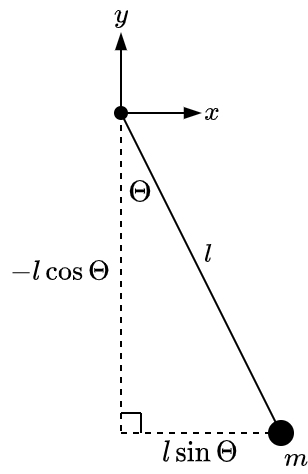

The diagram above was exported from draw.io. Its source (the exported page's mxGraphModel, read from the mxfile embedded in the PNG):
<mxGraphModel dx="478" dy="276" grid="1" gridSize="10" guides="1" tooltips="1" connect="1" arrows="1" fold="1" page="1" pageScale="1" pageWidth="827" pageHeight="1169" math="1" shadow="0">
  <root>
    <mxCell id="0" />
    <mxCell id="1" parent="0" />
    <mxCell id="0YWS9eait0LiCvJUMWua-1" value="" style="endArrow=oval;html=1;rounded=0;endFill=1;startArrow=oval;startFill=1;startSize=6;endSize=12;shadow=0;" parent="1" edge="1">
      <mxGeometry width="50" height="50" relative="1" as="geometry">
        <mxPoint x="320" y="120" as="sourcePoint" />
        <mxPoint x="400" y="280" as="targetPoint" />
      </mxGeometry>
    </mxCell>
    <mxCell id="0YWS9eait0LiCvJUMWua-20" value="`m`" style="edgeLabel;html=1;align=left;verticalAlign=top;resizable=0;points=[];" parent="0YWS9eait0LiCvJUMWua-1" vertex="1" connectable="0">
      <mxGeometry x="1" y="-6" relative="1" as="geometry">
        <mxPoint x="5" y="-3" as="offset" />
      </mxGeometry>
    </mxCell>
    <mxCell id="0YWS9eait0LiCvJUMWua-23" value="`l`" style="edgeLabel;html=1;align=left;verticalAlign=bottom;resizable=0;points=[];" parent="0YWS9eait0LiCvJUMWua-1" vertex="1" connectable="0">
      <mxGeometry x="0.218" relative="1" as="geometry">
        <mxPoint x="-9" y="-18" as="offset" />
      </mxGeometry>
    </mxCell>
    <mxCell id="0YWS9eait0LiCvJUMWua-8" value="`\Theta`" style="text;html=1;strokeColor=none;fillColor=none;align=center;verticalAlign=middle;whiteSpace=wrap;rounded=0;" parent="1" vertex="1">
      <mxGeometry x="320" y="150" width="20" height="20" as="geometry" />
    </mxCell>
    <mxCell id="0YWS9eait0LiCvJUMWua-16" value="" style="endArrow=none;dashed=1;html=1;rounded=0;" parent="1" edge="1">
      <mxGeometry width="50" height="50" relative="1" as="geometry">
        <mxPoint x="320" y="120" as="sourcePoint" />
        <mxPoint x="320" y="280" as="targetPoint" />
      </mxGeometry>
    </mxCell>
    <mxCell id="0YWS9eait0LiCvJUMWua-15" value="" style="endArrow=none;dashed=1;html=1;rounded=0;" parent="1" edge="1">
      <mxGeometry width="50" height="50" relative="1" as="geometry">
        <mxPoint x="320" y="280" as="sourcePoint" />
        <mxPoint x="400" y="280" as="targetPoint" />
      </mxGeometry>
    </mxCell>
    <mxCell id="0YWS9eait0LiCvJUMWua-21" value="`- l cos \Theta`" style="text;html=1;strokeColor=none;fillColor=none;align=center;verticalAlign=middle;whiteSpace=wrap;rounded=0;" parent="1" vertex="1">
      <mxGeometry x="260" y="190" width="60" height="20" as="geometry" />
    </mxCell>
    <mxCell id="0YWS9eait0LiCvJUMWua-22" value="`l sin \Theta`" style="text;html=1;strokeColor=none;fillColor=none;align=center;verticalAlign=middle;whiteSpace=wrap;rounded=0;" parent="1" vertex="1">
      <mxGeometry x="330" y="280" width="60" height="20" as="geometry" />
    </mxCell>
    <mxCell id="baHwOzkhvwyLxKm9qeBI-1" value="" style="group" vertex="1" connectable="0" parent="1">
      <mxGeometry x="320" y="270" width="10" height="10" as="geometry" />
    </mxCell>
    <mxCell id="0YWS9eait0LiCvJUMWua-18" value="" style="endArrow=none;html=1;rounded=0;" parent="baHwOzkhvwyLxKm9qeBI-1" edge="1">
      <mxGeometry width="50" height="50" relative="1" as="geometry">
        <mxPoint x="10" as="sourcePoint" />
        <mxPoint as="targetPoint" />
      </mxGeometry>
    </mxCell>
    <mxCell id="0YWS9eait0LiCvJUMWua-19" value="" style="endArrow=none;html=1;rounded=0;" parent="baHwOzkhvwyLxKm9qeBI-1" edge="1">
      <mxGeometry width="50" height="50" relative="1" as="geometry">
        <mxPoint x="10" as="sourcePoint" />
        <mxPoint x="10" y="10" as="targetPoint" />
      </mxGeometry>
    </mxCell>
    <mxCell id="baHwOzkhvwyLxKm9qeBI-2" value="" style="group" vertex="1" connectable="0" parent="1">
      <mxGeometry x="320" y="80" width="40" height="40" as="geometry" />
    </mxCell>
    <mxCell id="0YWS9eait0LiCvJUMWua-2" value="" style="endArrow=blockThin;html=1;rounded=0;endFill=1;" parent="baHwOzkhvwyLxKm9qeBI-2" edge="1">
      <mxGeometry width="50" height="50" relative="1" as="geometry">
        <mxPoint y="40" as="sourcePoint" />
        <mxPoint as="targetPoint" />
      </mxGeometry>
    </mxCell>
    <mxCell id="0YWS9eait0LiCvJUMWua-5" value="`y`" style="edgeLabel;html=1;align=center;verticalAlign=bottom;resizable=0;points=[];" parent="0YWS9eait0LiCvJUMWua-2" vertex="1" connectable="0">
      <mxGeometry x="-0.219" y="1" relative="1" as="geometry">
        <mxPoint x="1" y="-25" as="offset" />
      </mxGeometry>
    </mxCell>
    <mxCell id="0YWS9eait0LiCvJUMWua-6" value="" style="endArrow=blockThin;html=1;rounded=0;endFill=1;" parent="baHwOzkhvwyLxKm9qeBI-2" edge="1">
      <mxGeometry width="50" height="50" relative="1" as="geometry">
        <mxPoint y="40" as="sourcePoint" />
        <mxPoint x="40" y="40" as="targetPoint" />
      </mxGeometry>
    </mxCell>
    <mxCell id="0YWS9eait0LiCvJUMWua-7" value="`x`" style="edgeLabel;html=1;align=left;verticalAlign=middle;resizable=0;points=[];" parent="0YWS9eait0LiCvJUMWua-6" vertex="1" connectable="0">
      <mxGeometry x="-0.219" y="1" relative="1" as="geometry">
        <mxPoint x="24" y="1" as="offset" />
      </mxGeometry>
    </mxCell>
  </root>
</mxGraphModel>